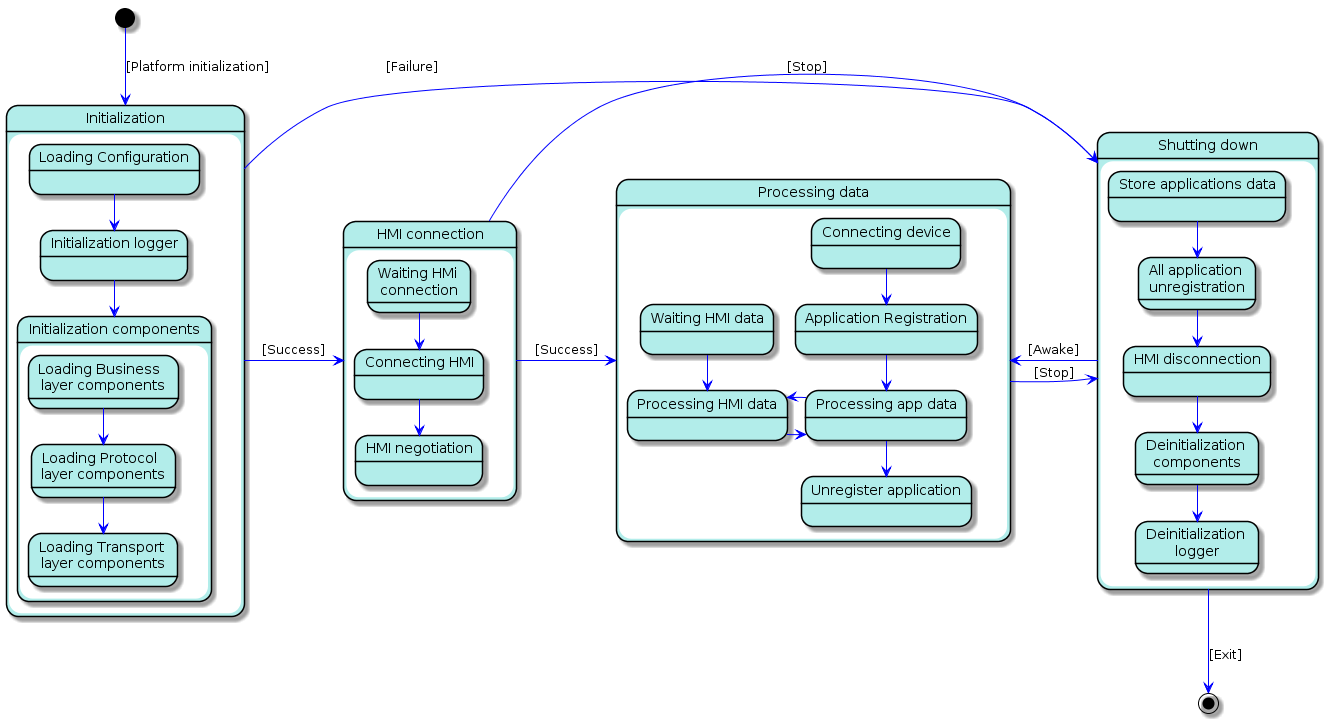

The diagram above was rendered by PlantUML. Its source (embedded in the PNG):
@startuml
/'
It is a source file for SDL SAD process state diagram.
For further information, please, follow http://plantuml.com/ 
'/

skinparam state {
  BackgroundColor #B2EDEA
  BorderColor black
  ArrowColor blue
}
' Happy path
[*] --> init : [Platform initialization]
init -right-> waiting_hmi     : [Success]
waiting_hmi -right-> working  : [Success]
working     -right-> stopping : [Stop]
stopping     -->     [*]      : [Exit]

' Additional paths
waiting_hmi -right-> stopping : [Stop]
init        -right-> stopping : [Failure]
stopping    -left->  working  : [Awake]

State "Initialization" as init {
    config --> logger
    logger --> start_components
     
    State "Loading Configuration" as config
    State "Initialization logger" as logger
    State "Initialization components" as start_components {
        business --> protocol
        protocol  --> transport
         
        State "Loading Transport \nlayer components" as transport
        State "Loading Protocol  \nlayer components" as protocol
        State "Loading Business  \nlayer components" as business
    }
}
State "HMI connection" as waiting_hmi {
    wait_hmi--> connect_hmi
    connect_hmi --> hmi_handshake

    State "Waiting HMi \nconnection" as wait_hmi
    State "Connecting HMI" as connect_hmi
    State "HMI negotiation" as hmi_handshake
}
State "Processing data" as working  {
    waiting_hmi_data --> process_hmi_data
    connect_device --> app_reg
    app_reg --> process_app_data
    process_app_data --> app_unreg
    process_hmi_data -right-> process_app_data
    process_app_data -right-> process_hmi_data

    State "Waiting HMI data" as waiting_hmi_data
    State "Processing HMI data" as process_hmi_data
    State "Connecting device" as connect_device
    State "Application Registration" as app_reg
    State "Processing app data" as process_app_data
    State "Unregister application" as app_unreg
}
State "Shutting down" as stopping {
    data_store    --> all_app_unreg
    all_app_unreg --> hmi_disconnect
    hmi_disconnect  --> stop_components
    stop_components --> de_logger

    State "Store applications data" as data_store
    State "All application \nunregistration" as all_app_unreg
    State "HMI disconnection" as hmi_disconnect
    State "Deinitialization \ncomponents" as stop_components
    State "Deinitialization \nlogger" as de_logger
}
@enduml